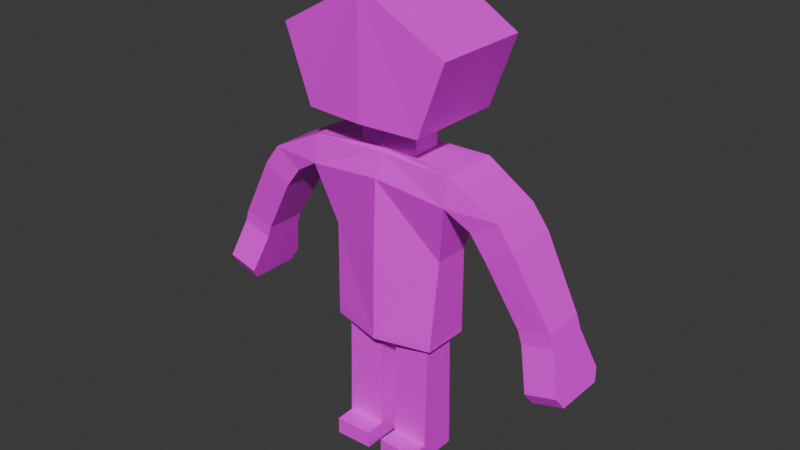 # Source: namelesscharacterextraforsomereason.blend  (saved by Blender 4.2.66; exported with 4.5.12 LTS)
import bpy
from mathutils import Matrix  # noqa: F401  (used for matrix-valued properties, if any)

bpy.ops.wm.read_factory_settings(use_empty=True)
scene = bpy.context.scene
scene.name = 'Scene'

# ---- collections
col_collection = bpy.data.collections.new('Collection'); scene.collection.children.link(col_collection)

# ---- images (referenced by path relative to the original .blend; pixels are not part of the script)
import os
ASSET_DIR = os.environ.get("B2B_ASSET_DIR", "")  # directory of the original .blend (textures are referenced by path, not embedded)
HERE = os.path.dirname(os.path.abspath(__file__))  # packed textures are extracted next to this script under _unpacked/

def load_image(name, relpath, width, height, colorspace="sRGB"):
    """Load a texture the original file referenced (path relative to the .blend, or extracted next to this script)."""
    p = next((c for c in (os.path.join(HERE, relpath), os.path.join(ASSET_DIR, relpath)) if relpath and os.path.exists(c)), "")
    if p:
        img = bpy.data.images.load(p, check_existing=True)
        img.name = name
    else:  # same state as the original file: an image datablock whose file is absent (Cycles renders it pink)
        img = bpy.data.images.new(name, width, height)
        img.source = "FILE"
        img.filepath = "//" + (relpath or name)
    img.colorspace_settings.name = colorspace
    return img
img_guy_texture_png = load_image('guy_texture.png', 'guy_texture.png', 1024, 1024, 'sRGB')

# ---- materials (node trees are filled in below, after node groups)
mat_material_001 = bpy.data.materials.new('Material.001')
mat_material_001.use_transparent_shadow = False

# ---- material node trees
mat_material_001.use_nodes = True; mat_material_001.node_tree.nodes.clear()
_N = mat_material_001.node_tree.nodes; _L = mat_material_001.node_tree.links
n0 = _N.new('ShaderNodeBsdfPrincipled'); n0.name = 'Principled BSDF'; n0.location = (10, 300)
n1 = _N.new('ShaderNodeOutputMaterial'); n1.name = 'Material Output'; n1.location = (300, 300)
n2 = _N.new('ShaderNodeTexImage'); n2.name = 'Image Texture'; n2.location = (-259, 193)
n2.image = img_guy_texture_png
_L.new(n0.outputs[0], n1.inputs[0])
_L.new(n2.outputs[0], n0.inputs[0])
n1.is_active_output = True

# ---- world
world_world = bpy.data.worlds.new('World'); scene.world = world_world
world_world.use_nodes = True; world_world.node_tree.nodes.clear()
_N = world_world.node_tree.nodes; _L = world_world.node_tree.links
n0 = _N.new('ShaderNodeOutputWorld'); n0.name = 'World Output'; n0.location = (300, 300)
n1 = _N.new('ShaderNodeBackground'); n1.name = 'Background'; n1.location = (10, 300)
n1.inputs[0].default_value = (0.05088, 0.05088, 0.05088, 1.0)
_L.new(n1.outputs[0], n0.inputs[0])
n0.is_active_output = True
world_world.color = (0.05088, 0.05088, 0.05088)
world_world.use_sun_shadow = False
world_world.sun_shadow_jitter_overblur = 0.0

# ---- meshes
me_cube = bpy.data.meshes.new('Cube')
me_cube.from_pydata([(0.0, 0.3859, 1.063), (0.0, 0.4048, 0.1433), (0.0, -0.3859, 1.063), (0.5826, -0.2521, 0.1433), (0.6288, -0.1904, 1.063), (0.5826, 0.2521, 0.1433), (0.6288, 0.1904, 1.063), (0.0, 0.3554, 1.788), (0.0, -0.3554, 1.788), (1.556, 0.2008, 0.726), (1.885, 0.2008, 0.8172), (0.0, 0.2587, 2.029), (0.0, -0.2723, 2.029), (0.7795, -0.2907, 2.008), (0.7795, 0.3317, 2.008), (0.7795, -0.3391, 1.717), (0.7795, 0.3391, 1.717), (1.556, -0.2386, 0.726), (1.885, -0.2386, 0.8172), (1.494, -0.297, 1.507), (1.041, 0.2592, 1.553), (1.213, -0.297, 1.326), (1.322, 0.2592, 1.734), (1.041, -0.297, 1.553), (1.494, 0.2592, 1.507), (1.322, -0.297, 1.734), (1.213, 0.2592, 1.326), (1.598, 0.2008, 0.5984), (1.927, 0.2008, 0.6896), (1.598, -0.2386, 0.5984), (1.927, -0.2386, 0.6896), (1.733, 0.3137, 0.1861), (2.062, 0.3137, 0.2773), (2.062, -0.3514, 0.2773), (0.0, 0.2174, 2.06), (0.0, -0.2311, 2.06), (0.3199, -0.1624, 2.027), (0.3199, 0.1487, 2.027), (0.0, 0.2435, 2.36), (0.0, -0.2435, 2.36), (0.3199, -0.1516, 2.42), (0.3199, 0.1516, 2.42), (0.0, 0.5611, 2.383), (0.0, -0.5611, 2.383), (0.6221, -0.5187, 2.384), (0.6221, 0.5187, 2.384), (0.0, 0.5611, 3.631), (0.0, -0.5611, 3.631), (0.9007, -0.5187, 3.133), (0.9007, 0.5187, 3.133), (0.0, -0.4048, 0.1433), (1.733, -0.3514, 0.1861), (0.0, -0.4048, 0.08421), (0.5826, -0.2521, 0.08421), (0.0, 0.4048, 0.08421), (0.5826, 0.2521, 0.08421), (0.4949, -0.2056, -1.106), (0.08766, -0.1933, -1.106), (0.08766, 0.1933, -1.106), (0.08766, 0.1657, 0.08421), (0.08766, -0.1657, 0.08421), (0.4949, -0.1762, 0.08421), (0.4949, 0.1762, 0.08421), (0.4949, 0.2056, -1.106), (1.77, 0.2418, 0.07379), (2.099, 0.2418, 0.165), (2.099, -0.2796, 0.165), (1.77, -0.2796, 0.07379), (0.4949, -0.2056, -1.287), (0.08766, -0.1933, -1.287), (0.08766, 0.1933, -1.287), (0.4949, 0.2056, -1.287), (0.4885, -0.4183, -1.106), (0.08123, -0.4059, -1.106), (0.4885, -0.4183, -1.287), (0.08123, -0.4059, -1.287), (-0.5826, -0.2521, 0.1433), (-0.6288, -0.1904, 1.063), (-0.5826, 0.2521, 0.1433), (-0.6288, 0.1904, 1.063), (-1.556, 0.2008, 0.726), (-1.885, 0.2008, 0.8172), (-0.7795, -0.2907, 2.008), (-0.7795, 0.3317, 2.008), (-0.7795, -0.3391, 1.717), (-0.7795, 0.3391, 1.717), (-1.556, -0.2386, 0.726), (-1.885, -0.2386, 0.8172), (-1.494, -0.297, 1.507), (-1.041, 0.2592, 1.553), (-1.213, -0.297, 1.326), (-1.322, 0.2592, 1.734), (-1.041, -0.297, 1.553), (-1.494, 0.2592, 1.507), (-1.322, -0.297, 1.734), (-1.213, 0.2592, 1.326), (-1.598, 0.2008, 0.5984), (-1.927, 0.2008, 0.6896), (-1.598, -0.2386, 0.5984), (-1.927, -0.2386, 0.6896), (-1.733, 0.3137, 0.1861), (-2.062, 0.3137, 0.2773), (-2.062, -0.3514, 0.2773), (-0.3199, -0.1624, 2.027), (-0.3199, 0.1487, 2.027), (-0.3199, -0.1516, 2.42), (-0.3199, 0.1516, 2.42), (-0.6221, -0.5187, 2.384), (-0.6221, 0.5187, 2.384), (-0.9007, -0.5187, 3.133), (-0.9007, 0.5187, 3.133), (-1.733, -0.3514, 0.1861), (-0.5826, -0.2521, 0.08421), (-0.5826, 0.2521, 0.08421), (-0.4949, -0.2056, -1.106), (-0.08766, -0.1933, -1.106), (-0.08766, 0.1933, -1.106), (-0.08766, 0.1657, 0.08421), (-0.08766, -0.1657, 0.08421), (-0.4949, -0.1762, 0.08421), (-0.4949, 0.1762, 0.08421), (-0.4949, 0.2056, -1.106), (-1.77, 0.2418, 0.07379), (-2.099, 0.2418, 0.165), (-2.099, -0.2796, 0.165), (-1.77, -0.2796, 0.07379), (-0.4949, -0.2056, -1.287), (-0.08766, -0.1933, -1.287), (-0.08766, 0.1933, -1.287), (-0.4949, 0.2056, -1.287), (-0.4885, -0.4183, -1.106), (-0.08123, -0.4059, -1.106), (-0.4885, -0.4183, -1.287), (-0.08123, -0.4059, -1.287)], [], [(5, 6, 4, 3), (4, 2, 50, 3), (0, 7, 16, 6), (5, 1, 0, 6), (19, 18, 10, 24), (4, 15, 8, 2), (6, 16, 15, 4), (14, 37, 36, 13), (7, 11, 14, 16), (15, 13, 12, 8), (14, 22, 20, 16), (21, 17, 18, 19), (26, 9, 17, 21), (18, 30, 28, 10), (23, 21, 19, 25), (13, 25, 22, 14), (15, 23, 25, 13), (16, 20, 23, 15), (20, 26, 21, 23), (25, 19, 24, 22), (22, 24, 26, 20), (24, 10, 9, 26), (29, 51, 33, 30), (17, 29, 30, 18), (9, 27, 29, 17), (10, 28, 27, 9), (51, 67, 66, 33), (30, 33, 32, 28), (28, 32, 31, 27), (27, 31, 51, 29), (37, 41, 40, 36), (11, 34, 37, 14), (13, 36, 35, 12), (38, 42, 45, 41), (34, 38, 41, 37), (36, 40, 39, 35), (40, 44, 43, 39), (41, 45, 44, 40), (49, 46, 47, 48), (44, 48, 47, 43), (45, 49, 48, 44), (42, 46, 49, 45), (3, 53, 55, 5), (50, 52, 53, 3), (5, 55, 54, 1), (54, 59, 60, 52), (55, 62, 59, 54), (52, 60, 61, 53), (53, 61, 62, 55), (60, 57, 56, 61), (61, 56, 63, 62), (59, 58, 57, 60), (62, 63, 58, 59), (57, 73, 72, 56), (64, 65, 66, 67), (31, 64, 67, 51), (32, 65, 64, 31), (33, 66, 65, 32), (68, 69, 70, 71), (56, 68, 71, 63), (58, 70, 69, 57), (63, 71, 70, 58), (73, 75, 74, 72), (56, 72, 74, 68), (69, 75, 73, 57), (68, 74, 75, 69), (78, 76, 77, 79), (77, 76, 50, 2), (0, 79, 85, 7), (78, 79, 0, 1), (88, 93, 81, 87), (77, 2, 8, 84), (79, 77, 84, 85), (83, 82, 103, 104), (7, 85, 83, 11), (84, 8, 12, 82), (83, 85, 89, 91), (90, 88, 87, 86), (95, 90, 86, 80), (87, 81, 97, 99), (92, 94, 88, 90), (82, 83, 91, 94), (84, 82, 94, 92), (85, 84, 92, 89), (89, 92, 90, 95), (94, 91, 93, 88), (91, 89, 95, 93), (93, 95, 80, 81), (98, 99, 102, 111), (86, 87, 99, 98), (80, 86, 98, 96), (81, 80, 96, 97), (111, 102, 124, 125), (99, 97, 101, 102), (97, 96, 100, 101), (96, 98, 111, 100), (104, 103, 105, 106), (11, 83, 104, 34), (82, 12, 35, 103), (38, 106, 108, 42), (34, 104, 106, 38), (103, 35, 39, 105), (105, 39, 43, 107), (106, 105, 107, 108), (110, 109, 47, 46), (107, 43, 47, 109), (108, 107, 109, 110), (42, 108, 110, 46), (76, 78, 113, 112), (50, 76, 112, 52), (78, 1, 54, 113), (54, 52, 118, 117), (113, 54, 117, 120), (52, 112, 119, 118), (112, 113, 120, 119), (118, 119, 114, 115), (119, 120, 121, 114), (117, 118, 115, 116), (120, 117, 116, 121), (115, 114, 130, 131), (122, 125, 124, 123), (100, 111, 125, 122), (101, 100, 122, 123), (102, 101, 123, 124), (126, 129, 128, 127), (114, 121, 129, 126), (116, 115, 127, 128), (121, 116, 128, 129), (131, 130, 132, 133), (114, 126, 132, 130), (127, 115, 131, 133), (126, 127, 133, 132)])
_uv = me_cube.uv_layers.new(name='UVMap')
_uv.uv.foreach_set('vector', [0.4374, 0.3394, 0.3456, 0.2638, 0.3301, 0.3156, 0.4042, 0.36, 0.3301, 0.3156, 0.3107, 0.4015, 0.3999, 0.4015, 0.4042, 0.36, 0.4585, 0.08159, 0.1213, 0.0002186, 0.2553, 0.2433, 0.3456, 0.2638, 0.4374, 0.3394, 0.5256, 0.3902, 0.4585, 0.08159, 0.3456, 0.2638, 0.2435, 0.2728, 0.2435, 0.2724, 0.2435, 0.2725, 0.2436, 0.2728, 0.3301, 0.3156, 0.25, 0.3007, 0.196, 0.4015, 0.3107, 0.4015, 0.3456, 0.2638, 0.2553, 0.2433, 0.25, 0.3007, 0.3301, 0.3156, 0.2288, 0.2503, 0.08898, 0.223, 0.1469, 0.3318, 0.2257, 0.291, 0.1213, 0.0002186, 0.01657, 0.09383, 0.2288, 0.2503, 0.2553, 0.2433, 0.25, 0.3007, 0.2257, 0.291, 0.1282, 0.4015, 0.196, 0.4015, 0.2288, 0.2503, 0.2438, 0.2728, 0.2436, 0.2737, 0.2553, 0.2433, 0.2435, 0.2729, 0.2435, 0.2727, 0.2435, 0.2724, 0.2435, 0.2728, 0.2435, 0.273, 0.2435, 0.2726, 0.2435, 0.2727, 0.2435, 0.2729, 0.327, 0.981, 0.3734, 0.9326, 0.3724, 0.8459, 0.3267, 0.7818, 0.2434, 0.2732, 0.2435, 0.2729, 0.2435, 0.2728, 0.2433, 0.2729, 0.2257, 0.291, 0.2433, 0.2729, 0.2438, 0.2728, 0.2288, 0.2503, 0.25, 0.3007, 0.2434, 0.2732, 0.2433, 0.2729, 0.2257, 0.291, 0.2553, 0.2433, 0.2436, 0.2737, 0.2434, 0.2732, 0.25, 0.3007, 0.2436, 0.2737, 0.2435, 0.273, 0.2435, 0.2729, 0.2434, 0.2732, 0.2433, 0.2729, 0.2435, 0.2728, 0.2436, 0.2728, 0.2438, 0.2728, 0.2438, 0.2728, 0.2436, 0.2728, 0.2435, 0.273, 0.2436, 0.2737, 0.2436, 0.2728, 0.2435, 0.2725, 0.2435, 0.2726, 0.2435, 0.273, 0.4562, 0.9349, 0.4157, 0.8918, 0.4137, 0.8946, 0.3734, 0.9326, 0.4981, 0.981, 0.4562, 0.9349, 0.3734, 0.9326, 0.327, 0.981, 0.4896, 0.8181, 0.45, 0.8537, 0.4562, 0.9349, 0.4981, 0.981, 0.3267, 0.7818, 0.3724, 0.8459, 0.45, 0.8537, 0.4896, 0.8181, 0.4157, 0.8918, 0.4151, 0.8916, 0.4137, 0.8928, 0.4137, 0.8946, 0.3734, 0.9326, 0.4137, 0.8946, 0.4127, 0.8911, 0.3724, 0.8459, 0.3724, 0.8459, 0.4127, 0.8911, 0.4121, 0.8883, 0.45, 0.8537, 0.45, 0.8537, 0.4121, 0.8883, 0.4157, 0.8918, 0.4562, 0.9349, 0.5733, 0.4017, 0.652, 0.4234, 0.6582, 0.3668, 0.5857, 0.3488, 0.01657, 0.09383, 0.0002186, 0.1096, 0.08898, 0.223, 0.2288, 0.2503, 0.2257, 0.291, 0.1469, 0.3318, 0.1166, 0.4015, 0.1282, 0.4015, 0.6058, 0.4823, 0.6346, 0.5345, 0.6914, 0.4688, 0.652, 0.4234, 0.5552, 0.4595, 0.6058, 0.4823, 0.652, 0.4234, 0.5733, 0.4017, 0.5857, 0.3488, 0.6582, 0.3668, 0.6695, 0.2923, 0.6032, 0.2869, 0.6582, 0.3668, 0.7286, 0.3666, 0.7233, 0.2968, 0.6695, 0.2923, 0.652, 0.4234, 0.6914, 0.4688, 0.7286, 0.3666, 0.6582, 0.3668, 0.7625, 0.4796, 0.9219, 0.6087, 0.8479, 0.308, 0.7981, 0.3903, 0.7286, 0.3666, 0.7981, 0.3903, 0.8479, 0.308, 0.7233, 0.2968, 0.6914, 0.4688, 0.7625, 0.4796, 0.7981, 0.3903, 0.7286, 0.3666, 0.6346, 0.5345, 0.9219, 0.6087, 0.7625, 0.4796, 0.6914, 0.4688, 0.4042, 0.36, 0.4079, 0.3626, 0.437, 0.3468, 0.4374, 0.3394, 0.3999, 0.4015, 0.4039, 0.4015, 0.4079, 0.3626, 0.4042, 0.36, 0.4374, 0.3394, 0.437, 0.3468, 0.5185, 0.4015, 0.5256, 0.3902, 0.5185, 0.4015, 0.4544, 0.3912, 0.4211, 0.3933, 0.4039, 0.4015, 0.437, 0.3468, 0.4358, 0.3555, 0.4544, 0.3912, 0.5185, 0.4015, 0.4039, 0.4015, 0.4211, 0.3933, 0.4143, 0.3667, 0.4079, 0.3626, 0.4079, 0.3626, 0.4143, 0.3667, 0.4358, 0.3555, 0.437, 0.3468, 0.8616, 0.7824, 0.9614, 0.8901, 0.9642, 0.682, 0.861, 0.782, 0.861, 0.782, 0.9642, 0.682, 0.7571, 0.6851, 0.8605, 0.7829, 0.8612, 0.7827, 0.7571, 0.892, 0.9614, 0.8901, 0.8616, 0.7824, 0.8605, 0.7829, 0.7571, 0.6851, 0.7571, 0.892, 0.8612, 0.7827, 0.0002186, 0.8032, 0.07023, 0.844, 0.08157, 0.8495, 0.1254, 0.8356, 0.4142, 0.8887, 0.4132, 0.8907, 0.4137, 0.8928, 0.4151, 0.8916, 0.4121, 0.8883, 0.4142, 0.8887, 0.4151, 0.8916, 0.4157, 0.8918, 0.4127, 0.8911, 0.4132, 0.8907, 0.4142, 0.8887, 0.4121, 0.8883, 0.4137, 0.8946, 0.4137, 0.8928, 0.4132, 0.8907, 0.4127, 0.8911, 0.09075, 0.8686, 0.05045, 0.8633, 0.0424, 0.9044, 0.08339, 0.9101, 0.1254, 0.8356, 0.09075, 0.8686, 0.08339, 0.9101, 0.1148, 0.9438, 0.0002186, 0.9462, 0.0424, 0.9044, 0.05045, 0.8633, 0.0002186, 0.8032, 0.1148, 0.9438, 0.08339, 0.9101, 0.0424, 0.9044, 0.0002186, 0.9462, 0.07023, 0.844, 0.06874, 0.8504, 0.07875, 0.8549, 0.08157, 0.8495, 0.1254, 0.8356, 0.08157, 0.8495, 0.07875, 0.8549, 0.09075, 0.8686, 0.05045, 0.8633, 0.06874, 0.8504, 0.07023, 0.844, 0.0002186, 0.8032, 0.09075, 0.8686, 0.07875, 0.8549, 0.06874, 0.8504, 0.05045, 0.8633, 0.4374, 0.4636, 0.4042, 0.4429, 0.3301, 0.4874, 0.3456, 0.5391, 0.3301, 0.4874, 0.4042, 0.4429, 0.3999, 0.4015, 0.3107, 0.4015, 0.4585, 0.7213, 0.3456, 0.5391, 0.2553, 0.5596, 0.1213, 0.8027, 0.4374, 0.4636, 0.3456, 0.5391, 0.4585, 0.7213, 0.5256, 0.4128, 0.2435, 0.5301, 0.2436, 0.5302, 0.2435, 0.5307, 0.2435, 0.5304, 0.3301, 0.4874, 0.3107, 0.4015, 0.196, 0.4015, 0.25, 0.5022, 0.3456, 0.5391, 0.3301, 0.4874, 0.25, 0.5022, 0.2553, 0.5596, 0.2288, 0.5526, 0.2257, 0.5119, 0.1469, 0.4712, 0.08898, 0.5799, 0.1213, 0.8027, 0.2553, 0.5596, 0.2288, 0.5526, 0.01657, 0.7091, 0.25, 0.5022, 0.196, 0.4015, 0.1282, 0.4015, 0.2257, 0.5119, 0.2288, 0.5526, 0.2553, 0.5596, 0.2436, 0.5292, 0.2438, 0.5302, 0.2435, 0.5301, 0.2435, 0.5301, 0.2435, 0.5304, 0.2435, 0.5303, 0.2435, 0.5299, 0.2435, 0.5301, 0.2435, 0.5303, 0.2435, 0.5304, 0.7178, 0.8213, 0.5189, 0.8153, 0.5816, 0.8627, 0.6682, 0.8664, 0.2434, 0.5297, 0.2433, 0.53, 0.2435, 0.5301, 0.2435, 0.5301, 0.2257, 0.5119, 0.2288, 0.5526, 0.2438, 0.5302, 0.2433, 0.53, 0.25, 0.5022, 0.2257, 0.5119, 0.2433, 0.53, 0.2434, 0.5297, 0.2553, 0.5596, 0.25, 0.5022, 0.2434, 0.5297, 0.2436, 0.5292, 0.2436, 0.5292, 0.2434, 0.5297, 0.2435, 0.5301, 0.2435, 0.5299, 0.2433, 0.53, 0.2438, 0.5302, 0.2436, 0.5302, 0.2435, 0.5301, 0.2438, 0.5302, 0.2436, 0.5292, 0.2435, 0.5299, 0.2436, 0.5302, 0.2436, 0.5302, 0.2435, 0.5299, 0.2435, 0.5304, 0.2435, 0.5307, 0.6684, 0.949, 0.6682, 0.8664, 0.629, 0.9057, 0.6258, 0.9078, 0.7133, 0.992, 0.7178, 0.8213, 0.6682, 0.8664, 0.6684, 0.949, 0.5507, 0.9791, 0.7133, 0.992, 0.6684, 0.949, 0.5874, 0.9404, 0.5189, 0.8153, 0.5507, 0.9791, 0.5874, 0.9404, 0.5816, 0.8627, 0.6258, 0.9078, 0.629, 0.9057, 0.6271, 0.906, 0.6249, 0.9077, 0.6682, 0.8664, 0.5816, 0.8627, 0.626, 0.9042, 0.629, 0.9057, 0.5816, 0.8627, 0.5874, 0.9404, 0.6232, 0.9034, 0.626, 0.9042, 0.5874, 0.9404, 0.6684, 0.949, 0.6258, 0.9078, 0.6232, 0.9034, 0.5925, 0.1687, 0.5961, 0.2228, 0.6706, 0.217, 0.6737, 0.1602, 0.01657, 0.7091, 0.2288, 0.5526, 0.08898, 0.5799, 0.0002187, 0.6933, 0.2257, 0.5119, 0.1282, 0.4015, 0.1166, 0.4015, 0.1469, 0.4712, 0.6378, 0.09451, 0.6737, 0.1602, 0.72, 0.1218, 0.6748, 0.04769, 0.5842, 0.1087, 0.5925, 0.1687, 0.6737, 0.1602, 0.6378, 0.09451, 0.5961, 0.2228, 0.6032, 0.2869, 0.6695, 0.2923, 0.6706, 0.217, 0.6706, 0.217, 0.6695, 0.2923, 0.7233, 0.2968, 0.74, 0.2288, 0.6737, 0.1602, 0.6706, 0.217, 0.74, 0.2288, 0.72, 0.1218, 0.792, 0.1229, 0.8124, 0.2168, 0.8479, 0.308, 0.9704, 0.02167, 0.74, 0.2288, 0.7233, 0.2968, 0.8479, 0.308, 0.8124, 0.2168, 0.72, 0.1218, 0.74, 0.2288, 0.8124, 0.2168, 0.792, 0.1229, 0.6748, 0.04769, 0.72, 0.1218, 0.792, 0.1229, 0.9704, 0.02167, 0.4042, 0.4429, 0.4374, 0.4636, 0.437, 0.4561, 0.4079, 0.4403, 0.3999, 0.4015, 0.4042, 0.4429, 0.4079, 0.4403, 0.4039, 0.4015, 0.4374, 0.4636, 0.5256, 0.4128, 0.5185, 0.4015, 0.437, 0.4561, 0.5185, 0.4015, 0.4039, 0.4015, 0.4211, 0.4096, 0.4544, 0.4117, 0.437, 0.4561, 0.5185, 0.4015, 0.4544, 0.4117, 0.4358, 0.4474, 0.4039, 0.4015, 0.4079, 0.4403, 0.4143, 0.4362, 0.4211, 0.4096, 0.4079, 0.4403, 0.437, 0.4561, 0.4358, 0.4474, 0.4143, 0.4362, 0.6058, 0.6989, 0.6064, 0.6988, 0.7099, 0.7967, 0.7099, 0.5897, 0.6064, 0.6988, 0.6059, 0.6997, 0.5027, 0.7998, 0.7099, 0.7967, 0.6053, 0.6993, 0.6058, 0.6989, 0.7099, 0.5897, 0.5062, 0.591, 0.6059, 0.6997, 0.6053, 0.6993, 0.5062, 0.591, 0.5027, 0.7998, 0.1449, 0.9575, 0.2701, 0.9251, 0.2263, 0.9111, 0.2149, 0.9166, 0.6241, 0.9047, 0.6249, 0.9077, 0.6271, 0.906, 0.6257, 0.9047, 0.6232, 0.9034, 0.6258, 0.9078, 0.6249, 0.9077, 0.6241, 0.9047, 0.626, 0.9042, 0.6232, 0.9034, 0.6241, 0.9047, 0.6257, 0.9047, 0.629, 0.9057, 0.626, 0.9042, 0.6257, 0.9047, 0.6271, 0.906, 0.2355, 0.892, 0.2281, 0.8505, 0.1871, 0.8563, 0.1952, 0.8974, 0.2701, 0.9251, 0.2595, 0.8168, 0.2281, 0.8505, 0.2355, 0.892, 0.1449, 0.8144, 0.1449, 0.9575, 0.1952, 0.8974, 0.1871, 0.8563, 0.2595, 0.8168, 0.1449, 0.8144, 0.1871, 0.8563, 0.2281, 0.8505, 0.2149, 0.9166, 0.2263, 0.9111, 0.2235, 0.9057, 0.2134, 0.9102, 0.2701, 0.9251, 0.2355, 0.892, 0.2235, 0.9057, 0.2263, 0.9111, 0.1952, 0.8974, 0.1449, 0.9575, 0.2149, 0.9166, 0.2134, 0.9102, 0.2355, 0.892, 0.1952, 0.8974, 0.2134, 0.9102, 0.2235, 0.9057])
me_cube.materials.append(mat_material_001)
me_cube.update()
arm_metarig_001 = bpy.data.armatures.new('metarig.001')  # bones are not reproduced

# ---- objects
ob_cube_006 = bpy.data.objects.new('Cube.006', me_cube)
ob_metarig_001 = bpy.data.objects.new('metarig.001', arm_metarig_001)

# ---- transforms, parenting, visibility, modifiers, constraints
ob_cube_006.parent = ob_metarig_001
ob_cube_006.matrix_parent_inverse = Matrix(((0.6936, -0.0, 0.0, -0.0), (-0.0, 1.0, -0.0, 0.0), (0.0, -0.0, 0.5598, 0.4445), (-0.0, 0.0, -0.0, 1.0)))
ob_cube_006.location = (0.0, 0.0, 0.0)
_vg = ob_cube_006.vertex_groups.new(name='spine')
for _i, _w in zip([1, 5, 50, 52, 54, 55, 59, 60, 62, 78, 113, 117, 118, 120], [0.308, 0.007327, 0.2534, 0.1925, 0.3178, 0.007982, 0.2919, 0.1056, 0.04342, 0.007327, 0.007982, 0.2919, 0.1056, 0.04342]): _vg.add([_i], _w, 'REPLACE')
_vg = ob_cube_006.vertex_groups.new(name='spine.001')
for _i, _w in zip([0, 2, 4, 6, 7, 8, 50, 77, 79], [0.8088, 0.8004, 0.1458, 0.1523, 0.04542, 0.04434, 0.004414, 0.1458, 0.1523]): _vg.add([_i], _w, 'REPLACE')
_vg = ob_cube_006.vertex_groups.new(name='spine.002')
for _i, _w in zip([0, 4, 6, 16, 77, 79, 85], [0.06283, 0.1214, 0.4828, 0.01085, 0.1214, 0.4828, 0.01085]): _vg.add([_i], _w, 'REPLACE')
_vg = ob_cube_006.vertex_groups.new(name='spine.003')
for _i, _w in zip([0, 2, 7, 8, 11, 12, 15, 16, 34, 35, 37, 38, 84, 85, 104], [0.03495, 0.02207, 0.8054, 0.696, 0.5758, 0.09729, 0.0138, 0.01156, 0.2586, 0.05395, 0.08604, 0.02561, 0.0138, 0.01156, 0.08604]): _vg.add([_i], _w, 'REPLACE')
_vg = ob_cube_006.vertex_groups.new(name='spine.004')
for _i, _w in zip([7, 11, 34, 37, 38, 104], [0.0153, 0.1944, 0.491, 0.04972, 0.06826, 0.04972]): _vg.add([_i], _w, 'REPLACE')
_vg = ob_cube_006.vertex_groups.new(name='spine.005')
for _i, _w in zip([11, 12, 34, 35, 36, 37, 38, 39, 40, 41, 42, 43, 44, 45, 46, 47, 48, 49, 103, 104, 105, 106, 107, 108, 109, 110], [0.03926, 0.006647, 0.09024, 0.05688, 0.01274, 0.05717, 0.7968, 0.8295, 0.7281, 0.7478, 0.8276, 0.7251, 0.3835, 0.5243, 0.1304, 0.05768, 0.1966, 0.6201, 0.01274, 0.05717, 0.7281, 0.7478, 0.3835, 0.5243, 0.1966, 0.6201]): _vg.add([_i], _w, 'REPLACE')
_vg = ob_cube_006.vertex_groups.new(name='spine.006')
for _i, _w in zip([38, 39, 40, 41, 42, 43, 44, 45, 46, 47, 48, 49, 105, 106, 107, 108, 109, 110], [0.03952, 0.04728, 0.1362, 0.1156, 0.1335, 0.233, 0.5688, 0.4261, 0.8658, 0.9391, 0.7893, 0.3654, 0.1362, 0.1156, 0.5688, 0.4261, 0.7893, 0.3654]): _vg.add([_i], _w, 'REPLACE')
_vg = ob_cube_006.vertex_groups.new(name='shoulder.L')
for _i, _w in zip([4, 6, 8, 11, 12, 13, 14, 15, 16, 20, 21, 22, 23, 25, 34, 35, 36, 37, 38, 39, 40, 41, 44, 45, 103], [0.08441, 0.02375, 0.1109, 0.08213, 0.4316, 0.9032, 0.7846, 0.7531, 0.1416, 0.0006949, 0.01805, 0.02665, 0.1779, 0.09021, 0.07209, 0.4422, 0.8874, 0.7492, 9.268e-05, 0.057, 0.1078, 0.09415, 0.01963, 0.01609, 0.05047]): _vg.add([_i], _w, 'REPLACE')
_vg = ob_cube_006.vertex_groups.new(name='upper_arm.L')
for _i, _w in zip([4, 6, 7, 13, 14, 15, 16, 19, 20, 21, 22, 23, 24, 25, 26], [0.01853, 0.08931, 0.001099, 0.07429, 0.1864, 0.1238, 0.7541, 0.1457, 0.864, 0.1366, 0.836, 0.6156, 0.08357, 0.6968, 0.07862]): _vg.add([_i], _w, 'REPLACE')
_vg = ob_cube_006.vertex_groups.new(name='forearm.L')
for _i, _w in zip([9, 10, 15, 17, 18, 19, 20, 21, 22, 23, 24, 25, 26, 27, 28, 29, 30, 31, 32, 33, 51, 66, 67], [0.8734, 0.8473, 0.003582, 0.7813, 0.7676, 0.8168, 0.09893, 0.8078, 0.1229, 0.1811, 0.9063, 0.2048, 0.9118, 0.1845, 0.2051, 0.2862, 0.2615, 0.003777, 0.009585, 0.05691, 0.06064, 0.02776, 0.02666]): _vg.add([_i], _w, 'REPLACE')
_vg = ob_cube_006.vertex_groups.new(name='hand.L')
for _i, _w in zip([9, 10, 17, 18, 27, 28, 29, 30, 31, 32, 33, 51, 64, 65, 66, 67], [0.123, 0.1499, 0.2057, 0.2243, 0.8145, 0.7941, 0.7093, 0.7357, 0.973, 0.9701, 0.9425, 0.9385, 0.9825, 0.9821, 0.9607, 0.9611]): _vg.add([_i], _w, 'REPLACE')
_vg = ob_cube_006.vertex_groups.new(name='shoulder.R')
for _i, _w in zip([8, 11, 12, 34, 35, 36, 38, 39, 77, 79, 82, 83, 84, 85, 89, 90, 91, 92, 94, 103, 104, 105, 106, 107, 108], [0.1109, 0.08213, 0.4316, 0.07209, 0.4422, 0.05047, 9.269e-05, 0.057, 0.08441, 0.02375, 0.9032, 0.7846, 0.7531, 0.1416, 0.0006949, 0.01805, 0.02665, 0.1779, 0.09021, 0.8874, 0.7492, 0.1078, 0.09415, 0.01963, 0.01609]): _vg.add([_i], _w, 'REPLACE')
_vg = ob_cube_006.vertex_groups.new(name='upper_arm.R')
for _i, _w in zip([7, 77, 79, 82, 83, 84, 85, 88, 89, 90, 91, 92, 93, 94, 95], [0.001099, 0.01853, 0.08931, 0.07429, 0.1864, 0.1238, 0.7541, 0.1457, 0.864, 0.1366, 0.836, 0.6156, 0.08357, 0.6968, 0.07862]): _vg.add([_i], _w, 'REPLACE')
_vg = ob_cube_006.vertex_groups.new(name='forearm.R')
for _i, _w in zip([80, 81, 84, 86, 87, 88, 89, 90, 91, 92, 93, 94, 95, 96, 97, 98, 99, 100, 101, 102, 111, 124, 125], [0.8734, 0.8473, 0.003582, 0.7813, 0.7676, 0.8168, 0.09893, 0.8078, 0.1229, 0.1811, 0.9063, 0.2048, 0.9118, 0.1845, 0.2051, 0.2862, 0.2615, 0.003777, 0.009585, 0.05691, 0.06064, 0.02776, 0.02666]): _vg.add([_i], _w, 'REPLACE')
_vg = ob_cube_006.vertex_groups.new(name='hand.R')
for _i, _w in zip([80, 81, 86, 87, 96, 97, 98, 99, 100, 101, 102, 111, 122, 123, 124, 125], [0.123, 0.1499, 0.2057, 0.2243, 0.8145, 0.7941, 0.7093, 0.7357, 0.973, 0.9701, 0.9425, 0.9385, 0.9825, 0.9821, 0.9607, 0.9611]): _vg.add([_i], _w, 'REPLACE')
_vg = ob_cube_006.vertex_groups.new(name='pelvis.L')
for _i, _w in zip([1, 2, 3, 4, 5, 6, 15, 50, 52, 53, 54, 55, 59, 60, 61, 62, 78, 113, 117, 118, 120], [0.3084, 0.03946, 0.0498, 0.5024, 0.02281, 0.133, 0.01854, 0.2548, 0.1932, 0.03178, 0.318, 0.0186, 0.292, 0.1063, 0.009351, 0.04806, 0.007718, 0.008255, 0.2919, 0.1057, 0.04354]): _vg.add([_i], _w, 'REPLACE')
_vg = ob_cube_006.vertex_groups.new(name='pelvis.R')
for _i, _w in zip([1, 2, 5, 50, 52, 54, 55, 59, 60, 62, 76, 77, 78, 79, 84, 112, 113, 117, 118, 119, 120], [0.3084, 0.03946, 0.007718, 0.2548, 0.1932, 0.318, 0.008255, 0.2919, 0.1057, 0.04354, 0.0498, 0.5024, 0.02281, 0.133, 0.01854, 0.03178, 0.0186, 0.292, 0.1063, 0.009351, 0.04806]): _vg.add([_i], _w, 'REPLACE')
_vg = ob_cube_006.vertex_groups.new(name='thigh.L')
for _i, _w in zip([1, 3, 4, 5, 6, 50, 52, 53, 55, 59, 60, 61, 62, 118], [0.0006682, 0.8603, 0.0745, 0.8552, 0.07378, 0.1006, 0.1956, 0.876, 0.8633, 0.1043, 0.6105, 0.8804, 0.8196, 0.03731]): _vg.add([_i], _w, 'REPLACE')
_vg = ob_cube_006.vertex_groups.new(name='shin.L')
for _i, _w in zip([56, 57, 58, 63, 68, 69, 70, 71, 72, 73, 74, 75], [0.07661, 0.07518, 0.8439, 0.8442, 0.06328, 0.0523, 0.5453, 0.5517, 0.02061, 0.01735, 0.01029, 0.009632]): _vg.add([_i], _w, 'REPLACE')
_vg = ob_cube_006.vertex_groups.new(name='foot.L')
for _i, _w in zip([58, 63, 68, 69, 70, 71], [0.03241, 0.03658, 0.0113, 0.002218, 0.3485, 0.3492]): _vg.add([_i], _w, 'REPLACE')
_vg = ob_cube_006.vertex_groups.new(name='toe.L')
for _i, _w in zip([56, 57, 58, 63, 68, 69, 70, 71, 72, 73, 74, 75], [0.8986, 0.9021, 0.09581, 0.09273, 0.9016, 0.9183, 0.1013, 0.09375, 0.9515, 0.9542, 0.9554, 0.9561]): _vg.add([_i], _w, 'REPLACE')
_vg = ob_cube_006.vertex_groups.new(name='thigh.R')
for _i, _w in zip([1, 50, 52, 60, 76, 77, 78, 79, 112, 113, 117, 118, 119, 120], [0.0006682, 0.1006, 0.1956, 0.03731, 0.8603, 0.0745, 0.8552, 0.07378, 0.876, 0.8633, 0.1043, 0.6105, 0.8804, 0.8196]): _vg.add([_i], _w, 'REPLACE')
_vg = ob_cube_006.vertex_groups.new(name='shin.R')
for _i, _w in zip([114, 115, 116, 121, 126, 127, 128, 129, 130, 131, 132, 133], [0.07661, 0.07518, 0.8439, 0.8442, 0.06328, 0.0523, 0.5453, 0.5517, 0.02061, 0.01735, 0.01029, 0.009632]): _vg.add([_i], _w, 'REPLACE')
_vg = ob_cube_006.vertex_groups.new(name='foot.R')
for _i, _w in zip([116, 121, 126, 127, 128, 129], [0.03241, 0.03658, 0.0113, 0.002218, 0.3485, 0.3492]): _vg.add([_i], _w, 'REPLACE')
_vg = ob_cube_006.vertex_groups.new(name='toe.R')
for _i, _w in zip([114, 115, 116, 121, 126, 127, 128, 129, 130, 131, 132, 133], [0.8986, 0.9021, 0.09581, 0.09273, 0.9016, 0.9183, 0.1013, 0.09375, 0.9515, 0.9542, 0.9554, 0.9561]): _vg.add([_i], _w, 'REPLACE')
_m = ob_cube_006.modifiers.new('Armature', 'ARMATURE')
_m.object = ob_metarig_001
ob_metarig_001.location = (0.0, 0.0, -0.794)
ob_metarig_001.scale = (1.442, 1.0, 1.786)

# ---- collection membership
col_collection.objects.link(ob_cube_006)
col_collection.objects.link(ob_metarig_001)

# ---- scene / render settings (as saved in the file)
scene.frame_start = 1; scene.frame_end = 250; scene.frame_set(-10)
scene.render.engine = 'BLENDER_EEVEE_NEXT'
scene.cycles.sampling_pattern = 'TABULATED_SOBOL'
scene.eevee.ray_tracing_options.trace_max_roughness = 0.0
bpy.context.view_layer.update()

# ---- added for rendering (the .blend has no active camera and no usable light): camera, sun
cam_auto = bpy.data.cameras.new('AutoCamera')
cam_auto.lens = 50.0
cam_auto.sensor_width = 36.0
cam_auto.clip_end = 1000.0
ob_auto_camera = bpy.data.objects.new('AutoCamera', cam_auto)
scene.collection.objects.link(ob_auto_camera)
ob_auto_camera.location = (6.07235, -7.28682, 6.03007)
ob_auto_camera.rotation_euler = (1.09748, -7.21219e-08, 0.694738)
scene.camera = ob_auto_camera
light_auto_sun = bpy.data.lights.new('AutoSun', 'SUN')
light_auto_sun.energy = 3.0
light_auto_sun.angle = 0.0523599
ob_auto_sun = bpy.data.objects.new('AutoSun', light_auto_sun)
scene.collection.objects.link(ob_auto_sun)
ob_auto_sun.rotation_euler = (0.872665, 0.174533, 0.523599)
bpy.context.view_layer.update()
